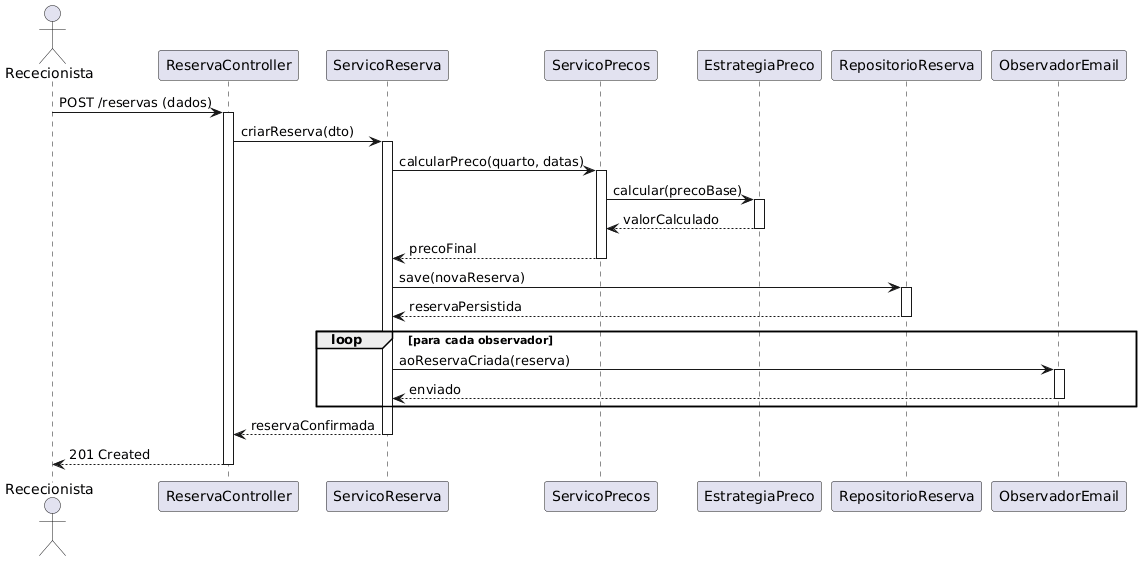

The diagram above was rendered by PlantUML. Its source (embedded in the PNG):
@startuml
actor Rececionista
participant "ReservaController" as Ctrl
participant "ServicoReserva" as SrvRes
participant "ServicoPrecos" as SrvPreco
participant "EstrategiaPreco" as Strategy
participant "RepositorioReserva" as Repo
participant "ObservadorEmail" as Observer

Rececionista -> Ctrl: POST /reservas (dados)
activate Ctrl

Ctrl -> SrvRes: criarReserva(dto)
activate SrvRes

SrvRes -> SrvPreco: calcularPreco(quarto, datas)
activate SrvPreco

SrvPreco -> Strategy: calcular(precoBase)
activate Strategy
Strategy --> SrvPreco: valorCalculado
deactivate Strategy

SrvPreco --> SrvRes: precoFinal
deactivate SrvPreco

SrvRes -> Repo: save(novaReserva)
activate Repo
Repo --> SrvRes: reservaPersistida
deactivate Repo

' Notificação Observer
loop para cada observador
    SrvRes -> Observer: aoReservaCriada(reserva)
    activate Observer
    Observer --> SrvRes: enviado
    deactivate Observer
end

SrvRes --> Ctrl: reservaConfirmada
deactivate SrvRes

Ctrl --> Rececionista: 201 Created
deactivate Ctrl
@enduml